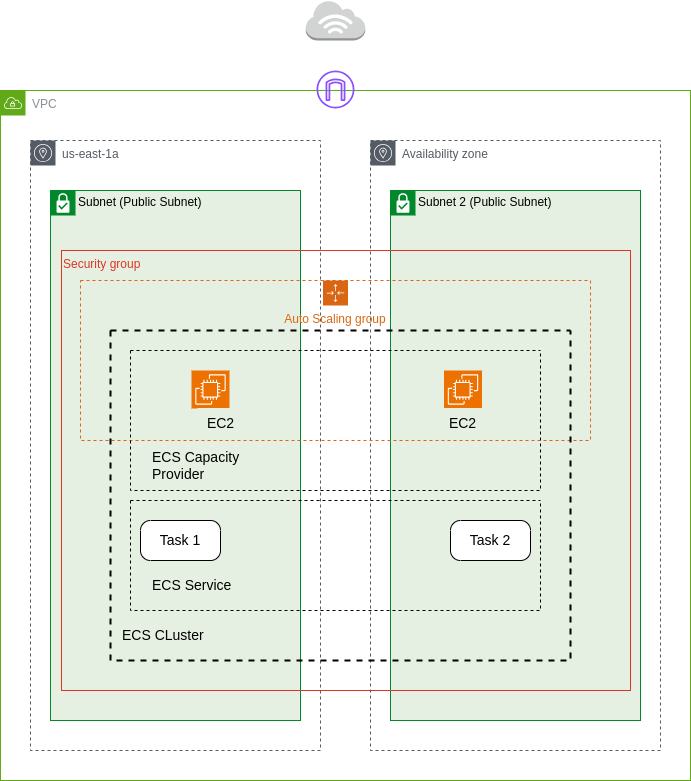

The diagram above was exported from draw.io. Its source (the exported page's mxGraphModel, read from the mxfile embedded in the PNG):
<mxGraphModel dx="1434" dy="759" grid="1" gridSize="10" guides="1" tooltips="1" connect="1" arrows="1" fold="1" page="1" pageScale="1" pageWidth="850" pageHeight="1100" math="0" shadow="0">
  <root>
    <mxCell id="0" />
    <mxCell id="1" parent="0" />
    <mxCell id="Z5_b7_zpgH_NhbTlESTD-33" value="Subnet 2 (Public Subnet)" style="shape=mxgraph.ibm.box;prType=subnet;fontStyle=0;verticalAlign=top;align=left;spacingLeft=32;spacingTop=4;fillColor=#E6F0E2;rounded=0;whiteSpace=wrap;html=1;strokeColor=#00882B;strokeWidth=1;dashed=0;container=1;spacing=-4;collapsible=0;expand=0;recursiveResize=0;" parent="1" vertex="1">
      <mxGeometry x="550" y="200" width="250" height="530" as="geometry" />
    </mxCell>
    <mxCell id="Z5_b7_zpgH_NhbTlESTD-34" value="" style="sketch=0;points=[[0,0,0],[0.25,0,0],[0.5,0,0],[0.75,0,0],[1,0,0],[0,1,0],[0.25,1,0],[0.5,1,0],[0.75,1,0],[1,1,0],[0,0.25,0],[0,0.5,0],[0,0.75,0],[1,0.25,0],[1,0.5,0],[1,0.75,0]];outlineConnect=0;fontColor=#232F3E;fillColor=#ED7100;strokeColor=#ffffff;dashed=0;verticalLabelPosition=bottom;verticalAlign=top;align=center;html=1;fontSize=12;fontStyle=0;aspect=fixed;shape=mxgraph.aws4.resourceIcon;resIcon=mxgraph.aws4.ec2;" parent="Z5_b7_zpgH_NhbTlESTD-33" vertex="1">
      <mxGeometry x="53.5" y="180" width="38" height="38" as="geometry" />
    </mxCell>
    <mxCell id="Z5_b7_zpgH_NhbTlESTD-37" value="&lt;font style=&quot;font-size: 14px;&quot;&gt;EC2&lt;/font&gt;" style="rounded=0;whiteSpace=wrap;html=1;align=center;fillColor=#E6F0E2;strokeColor=#E6F0E2;" parent="Z5_b7_zpgH_NhbTlESTD-33" vertex="1">
      <mxGeometry x="50" y="218" width="45" height="30" as="geometry" />
    </mxCell>
    <mxCell id="Z5_b7_zpgH_NhbTlESTD-38" value="&lt;font style=&quot;font-size: 14px;&quot;&gt;Task 2&lt;/font&gt;" style="points=[[0.25,0,0],[0.5,0,0],[0.75,0,0],[1,0.25,0],[1,0.5,0],[1,0.75,0],[0.75,1,0],[0.5,1,0],[0.25,1,0],[0,0.75,0],[0,0.5,0],[0,0.25,0]];shape=mxgraph.bpmn.task;whiteSpace=wrap;rectStyle=rounded;size=10;html=1;container=1;expand=0;collapsible=0;taskMarker=abstract;" parent="Z5_b7_zpgH_NhbTlESTD-33" vertex="1">
      <mxGeometry x="60" y="330" width="80" height="40" as="geometry" />
    </mxCell>
    <mxCell id="Z5_b7_zpgH_NhbTlESTD-39" value="VPC" style="sketch=0;outlineConnect=0;gradientColor=none;html=1;whiteSpace=wrap;fontSize=12;fontStyle=0;shape=mxgraph.aws4.group;grIcon=mxgraph.aws4.group_vpc;strokeColor=#60A917;fillColor=none;verticalAlign=top;align=left;spacingLeft=30;fontColor=#879196;dashed=0;" parent="1" vertex="1">
      <mxGeometry x="160" y="100" width="690" height="690" as="geometry" />
    </mxCell>
    <mxCell id="Z5_b7_zpgH_NhbTlESTD-3" value="us-east-1a" style="sketch=0;outlineConnect=0;gradientColor=none;html=1;whiteSpace=wrap;fontSize=12;fontStyle=0;shape=mxgraph.aws4.group;grIcon=mxgraph.aws4.group_availability_zone;strokeColor=#545B64;fillColor=none;verticalAlign=top;align=left;spacingLeft=30;fontColor=#545B64;dashed=1;" parent="1" vertex="1">
      <mxGeometry x="190" y="150" width="290" height="610" as="geometry" />
    </mxCell>
    <mxCell id="Z5_b7_zpgH_NhbTlESTD-6" value="Subnet (Public Subnet)" style="shape=mxgraph.ibm.box;prType=subnet;fontStyle=0;verticalAlign=top;align=left;spacingLeft=32;spacingTop=4;fillColor=#E6F0E2;rounded=0;whiteSpace=wrap;html=1;strokeColor=#00882B;strokeWidth=1;dashed=0;container=1;spacing=-4;collapsible=0;expand=0;recursiveResize=0;" parent="1" vertex="1">
      <mxGeometry x="210" y="200" width="250" height="530" as="geometry" />
    </mxCell>
    <mxCell id="Z5_b7_zpgH_NhbTlESTD-18" value="&lt;font style=&quot;font-size: 14px;&quot;&gt;ECS Service&lt;/font&gt;" style="rounded=0;whiteSpace=wrap;html=1;align=left;fillColor=#E6F0E2;strokeColor=#E6F0E2;" parent="Z5_b7_zpgH_NhbTlESTD-6" vertex="1">
      <mxGeometry x="100" y="380" width="120" height="30" as="geometry" />
    </mxCell>
    <mxCell id="Z5_b7_zpgH_NhbTlESTD-19" value="&lt;font style=&quot;font-size: 14px;&quot;&gt;ECS Capacity&lt;/font&gt;&lt;div&gt;&lt;span style=&quot;font-size: 14px; background-color: initial;&quot;&gt;Provider&lt;/span&gt;&lt;br&gt;&lt;/div&gt;" style="rounded=0;whiteSpace=wrap;html=1;align=left;fillColor=#E6F0E2;strokeColor=#E6F0E2;" parent="Z5_b7_zpgH_NhbTlESTD-6" vertex="1">
      <mxGeometry x="100" y="260" width="120" height="30" as="geometry" />
    </mxCell>
    <mxCell id="Z5_b7_zpgH_NhbTlESTD-7" value="" style="sketch=0;points=[[0,0,0],[0.25,0,0],[0.5,0,0],[0.75,0,0],[1,0,0],[0,1,0],[0.25,1,0],[0.5,1,0],[0.75,1,0],[1,1,0],[0,0.25,0],[0,0.5,0],[0,0.75,0],[1,0.25,0],[1,0.5,0],[1,0.75,0]];outlineConnect=0;fontColor=#232F3E;fillColor=#ED7100;strokeColor=#ffffff;dashed=0;verticalLabelPosition=bottom;verticalAlign=top;align=center;html=1;fontSize=12;fontStyle=0;aspect=fixed;shape=mxgraph.aws4.resourceIcon;resIcon=mxgraph.aws4.ec2;" parent="Z5_b7_zpgH_NhbTlESTD-6" vertex="1">
      <mxGeometry x="141" y="180" width="38" height="38" as="geometry" />
    </mxCell>
    <mxCell id="Z5_b7_zpgH_NhbTlESTD-40" value="Security group" style="fillColor=none;strokeColor=#DD3522;verticalAlign=top;fontStyle=0;fontColor=#DD3522;whiteSpace=wrap;html=1;align=left;" parent="Z5_b7_zpgH_NhbTlESTD-6" vertex="1">
      <mxGeometry x="11" y="60" width="569" height="440" as="geometry" />
    </mxCell>
    <mxCell id="Z5_b7_zpgH_NhbTlESTD-32" value="Availability zone" style="sketch=0;outlineConnect=0;gradientColor=none;html=1;whiteSpace=wrap;fontSize=12;fontStyle=0;shape=mxgraph.aws4.group;grIcon=mxgraph.aws4.group_availability_zone;strokeColor=#545B64;fillColor=none;verticalAlign=top;align=left;spacingLeft=30;fontColor=#545B64;dashed=1;" parent="1" vertex="1">
      <mxGeometry x="530" y="150" width="290" height="610" as="geometry" />
    </mxCell>
    <mxCell id="Z5_b7_zpgH_NhbTlESTD-11" value="Auto Scaling group" style="points=[[0,0],[0.25,0],[0.5,0],[0.75,0],[1,0],[1,0.25],[1,0.5],[1,0.75],[1,1],[0.75,1],[0.5,1],[0.25,1],[0,1],[0,0.75],[0,0.5],[0,0.25]];outlineConnect=0;gradientColor=none;html=1;whiteSpace=wrap;fontSize=12;fontStyle=0;container=1;pointerEvents=0;collapsible=0;recursiveResize=0;shape=mxgraph.aws4.groupCenter;grIcon=mxgraph.aws4.group_auto_scaling_group;grStroke=1;strokeColor=#D86613;fillColor=none;verticalAlign=top;align=center;fontColor=#D86613;dashed=1;spacingTop=25;" parent="1" vertex="1">
      <mxGeometry x="240" y="290" width="510" height="160" as="geometry" />
    </mxCell>
    <mxCell id="Z5_b7_zpgH_NhbTlESTD-13" value="" style="swimlane;startSize=0;strokeWidth=2;dashed=1;" parent="Z5_b7_zpgH_NhbTlESTD-11" vertex="1">
      <mxGeometry x="30" y="50" width="460" height="330" as="geometry" />
    </mxCell>
    <mxCell id="Z5_b7_zpgH_NhbTlESTD-15" value="" style="swimlane;startSize=0;dashed=1;" parent="Z5_b7_zpgH_NhbTlESTD-13" vertex="1">
      <mxGeometry x="20" y="20" width="410" height="140" as="geometry" />
    </mxCell>
    <mxCell id="Z5_b7_zpgH_NhbTlESTD-20" value="&lt;font style=&quot;font-size: 14px;&quot;&gt;EC2&lt;/font&gt;" style="rounded=0;whiteSpace=wrap;html=1;align=center;fillColor=#E6F0E2;strokeColor=#E6F0E2;" parent="Z5_b7_zpgH_NhbTlESTD-15" vertex="1">
      <mxGeometry x="67.5" y="58" width="45" height="30" as="geometry" />
    </mxCell>
    <mxCell id="Z5_b7_zpgH_NhbTlESTD-16" value="" style="swimlane;startSize=0;dashed=1;" parent="Z5_b7_zpgH_NhbTlESTD-13" vertex="1">
      <mxGeometry x="20" y="170" width="410" height="110" as="geometry" />
    </mxCell>
    <mxCell id="Z5_b7_zpgH_NhbTlESTD-8" value="&lt;font style=&quot;font-size: 14px;&quot;&gt;Task 1&lt;/font&gt;" style="points=[[0.25,0,0],[0.5,0,0],[0.75,0,0],[1,0.25,0],[1,0.5,0],[1,0.75,0],[0.75,1,0],[0.5,1,0],[0.25,1,0],[0,0.75,0],[0,0.5,0],[0,0.25,0]];shape=mxgraph.bpmn.task;whiteSpace=wrap;rectStyle=rounded;size=10;html=1;container=1;expand=0;collapsible=0;taskMarker=abstract;" parent="Z5_b7_zpgH_NhbTlESTD-16" vertex="1">
      <mxGeometry x="10" y="20" width="80" height="40" as="geometry" />
    </mxCell>
    <mxCell id="Z5_b7_zpgH_NhbTlESTD-17" value="&lt;font style=&quot;font-size: 14px;&quot;&gt;ECS CLuster&lt;/font&gt;" style="rounded=0;whiteSpace=wrap;html=1;align=left;fillColor=#E6F0E2;strokeColor=#E6F0E2;" parent="Z5_b7_zpgH_NhbTlESTD-13" vertex="1">
      <mxGeometry x="10" y="290" width="120" height="30" as="geometry" />
    </mxCell>
    <mxCell id="DtjO5GZjvAOmL7HfPC7v-1" value="" style="sketch=0;outlineConnect=0;fontColor=#232F3E;gradientColor=none;fillColor=#8C4FFF;strokeColor=none;dashed=0;verticalLabelPosition=bottom;verticalAlign=top;align=center;html=1;fontSize=12;fontStyle=0;aspect=fixed;pointerEvents=1;shape=mxgraph.aws4.internet_gateway;" vertex="1" parent="1">
      <mxGeometry x="476" y="80" width="38" height="38" as="geometry" />
    </mxCell>
    <mxCell id="DtjO5GZjvAOmL7HfPC7v-2" value="" style="outlineConnect=0;dashed=0;verticalLabelPosition=bottom;verticalAlign=top;align=center;html=1;shape=mxgraph.aws3.internet_3;fillColor=#D2D3D3;gradientColor=none;" vertex="1" parent="1">
      <mxGeometry x="465.25" y="10" width="59.5" height="40" as="geometry" />
    </mxCell>
  </root>
</mxGraphModel>